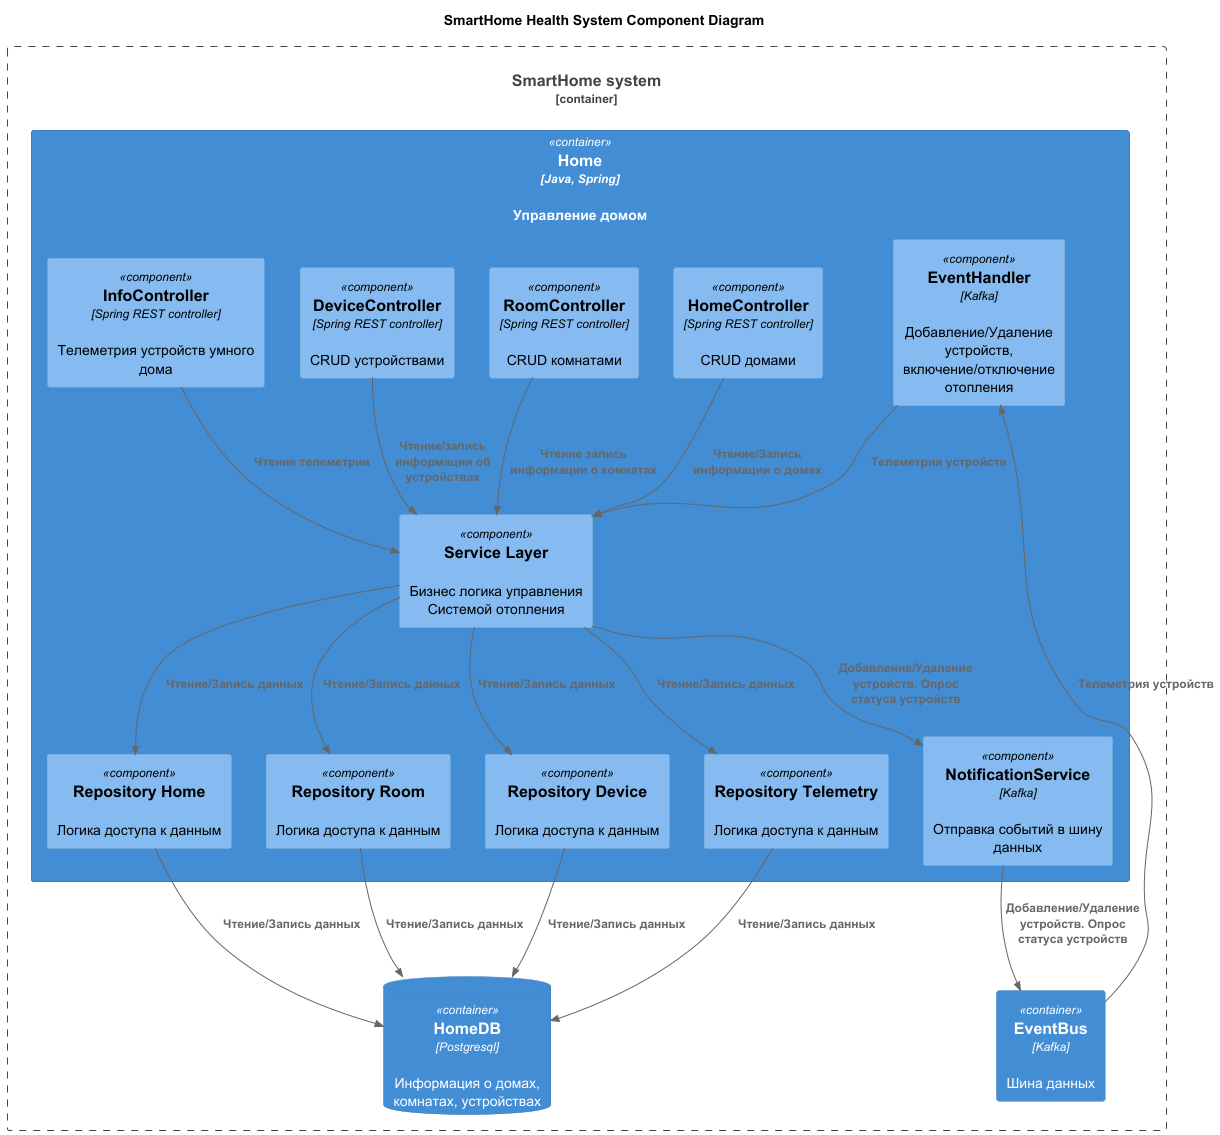

The diagram above was rendered by PlantUML. Its source (embedded in the PNG):
@startuml
title SmartHome Health System Component Diagram

top to bottom direction

!includeurl https://raw.githubusercontent.com/RicardoNiepel/C4-PlantUML/master/C4_Component.puml

Container_Boundary(SmartHome, "SmartHome system") {
  Container(Home, "Home", "Java, Spring", "Управление домом")
  ContainerDb(HomeDB, "HomeDB", "Postgresql", "Информация о домах, комнатах, устройствах")
  Container(EventBus, "EventBus", "Kafka", "Шина данных")
}

Container(Home, "Home", "Java, Spring"){
    Component(HomeController, "HomeController", "Spring REST controller", "CRUD домами")
    Component(RoomController, "RoomController", "Spring REST controller", "CRUD комнатами")
    Component(DeviceController, "DeviceController", "Spring REST controller", "CRUD устройствами")
    Component(InfoController, "InfoController", "Spring REST controller", "Телеметрия устройств умного дома")
    Component(EventHandler, "EventHandler", "Kafka", "Добавление/Удаление устройств, включение/отключение отопления")
    Component(NotificationService, "NotificationService", "Kafka", "Отправка событий в шину данных")
    Component(ServiceLayer, "Service Layer", "", "Бизнес логика управления Системой отопления")
    Component(RepositoryHome, "Repository Home", "", "Логика доступа к данным")
    Component(RepositoryRoom, "Repository Room", "", "Логика доступа к данным")
    Component(RepositoryDevice, "Repository Device", "", "Логика доступа к данным")
    Component(RepositoryTelemetry, "Repository Telemetry", "", "Логика доступа к данным")
}

Rel(HomeController, ServiceLayer, "Чтение/Запись информации о домах")
Rel(RoomController, ServiceLayer, "Чтение запись информации о комнатах")
Rel(DeviceController, ServiceLayer, "Чтение/запись информации об устройствах")
Rel(InfoController, ServiceLayer, "Чтение телеметрии")

Rel(EventBus, EventHandler, "Телеметрия устройств")
Rel(NotificationService, EventBus, "Добавление/Удаление устройств. Опрос статуса устройств")
Rel(EventHandler, ServiceLayer, "Телеметрия устройств")
Rel(ServiceLayer, NotificationService, "Добавление/Удаление устройств. Опрос статуса устройств")

Rel(ServiceLayer, RepositoryHome, "Чтение/Запись данных")
Rel(ServiceLayer, RepositoryRoom, "Чтение/Запись данных")
Rel(ServiceLayer, RepositoryDevice, "Чтение/Запись данных")
Rel(ServiceLayer, RepositoryTelemetry, "Чтение/Запись данных")

Rel(RepositoryHome, HomeDB, "Чтение/Запись данных")
Rel(RepositoryRoom, HomeDB, "Чтение/Запись данных")
Rel(RepositoryDevice, HomeDB, "Чтение/Запись данных")
Rel(RepositoryTelemetry, HomeDB, "Чтение/Запись данных")
@enduml